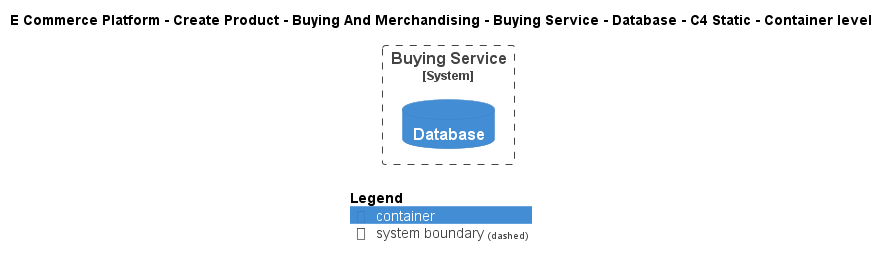

The diagram above was rendered by PlantUML. Its source (embedded in the PNG):
@startuml
!include ..\..\..\..\..\..\..\.c4s\C4_Container.puml

AddElementTag("c4interflow:lifecycle:new", $bgColor=green, $fontColor=#ffffff, $borderColor=green, $shadowing="False")
AddElementTag("c4interflow:lifecycle:changed", $bgColor=orange, $fontColor=#ffffff, $borderColor=orange, $shadowing="False")
AddElementTag("c4interflow:lifecycle:removed", $bgColor=red, $fontColor=#ffffff, $borderColor=red, $shadowing="False")

AddRelTag("c4interflow:lifecycle:new", $textColor=green, $lineColor=green)
AddRelTag("c4interflow:lifecycle:changed", $textColor=orange, $lineColor=orange)
AddRelTag("c4interflow:lifecycle:removed", $textColor=red, $lineColor=red)

SHOW_PERSON_PORTRAIT()
LAYOUT_TOP_DOWN()

skinparam linetype polyline

title E Commerce Platform - Create Product - Buying And Merchandising - Buying Service - Database - C4 Static - Container level


System_Boundary(ECommercePlatform.CreateProduct.BuyingAndMerchandising.SoftwareSystems.BuyingService, "Buying Service") {
    ContainerDb(ECommercePlatform.CreateProduct.BuyingAndMerchandising.SoftwareSystems.BuyingService.Containers.Database, "Database", "", "")
}



SHOW_LEGEND()
@enduml